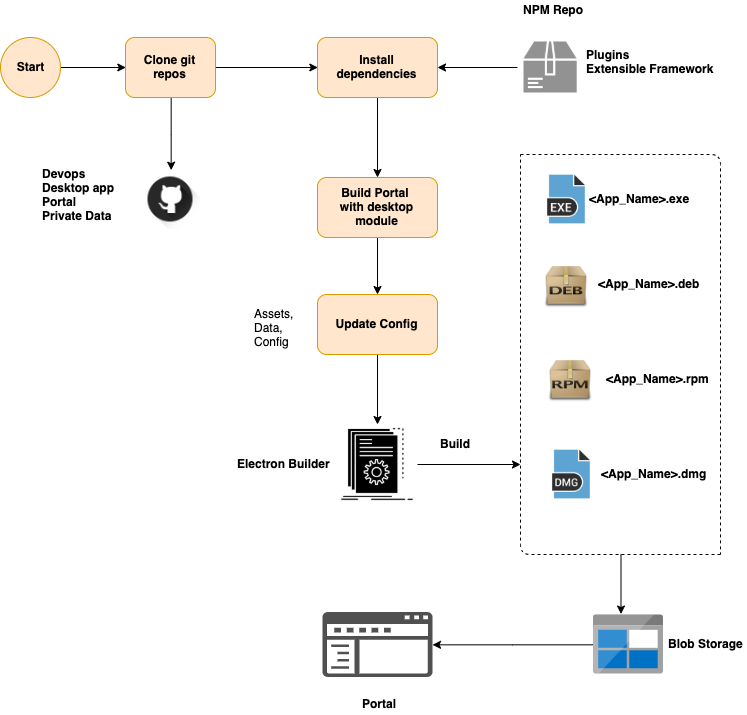

The diagram above was exported from draw.io. Its source (the exported page's mxGraphModel, read from the mxfile embedded in the PNG):
<mxGraphModel dx="1048" dy="1797" grid="1" gridSize="10" guides="1" tooltips="1" connect="1" arrows="1" fold="1" page="1" pageScale="1" pageWidth="850" pageHeight="1100" math="0" shadow="0">
  <root>
    <mxCell id="0" />
    <mxCell id="1" parent="0" />
    <mxCell id="JbbKY6Dgxmg7kTvlshVA-112" value="" style="edgeStyle=orthogonalEdgeStyle;rounded=0;orthogonalLoop=1;jettySize=auto;html=1;entryX=0;entryY=0.5;entryDx=0;entryDy=0;" edge="1" parent="1" source="JbbKY6Dgxmg7kTvlshVA-4" target="JbbKY6Dgxmg7kTvlshVA-12">
      <mxGeometry relative="1" as="geometry">
        <mxPoint x="180" y="3" as="targetPoint" />
      </mxGeometry>
    </mxCell>
    <mxCell id="JbbKY6Dgxmg7kTvlshVA-4" value="Start" style="ellipse;whiteSpace=wrap;html=1;aspect=fixed;fillColor=#ffe6cc;strokeColor=#d79b00;fontStyle=1" vertex="1" parent="1">
      <mxGeometry x="40" y="-27" width="60" height="60" as="geometry" />
    </mxCell>
    <mxCell id="JbbKY6Dgxmg7kTvlshVA-9" value="" style="shape=image;html=1;verticalAlign=top;verticalLabelPosition=bottom;labelBackgroundColor=#ffffff;imageAspect=0;aspect=fixed;image=https://cdn1.iconfinder.com/data/icons/iconza-circle-social/64/697061-github-128.png" vertex="1" parent="1">
      <mxGeometry x="180" y="105" width="60" height="60" as="geometry" />
    </mxCell>
    <mxCell id="JbbKY6Dgxmg7kTvlshVA-10" value="Devops&lt;br&gt;Desktop app&lt;br&gt;Portal&lt;br&gt;Private Data&amp;nbsp;" style="text;html=1;resizable=0;points=[];autosize=1;align=left;verticalAlign=top;spacingTop=-4;fontStyle=1" vertex="1" parent="1">
      <mxGeometry x="80" y="100" width="80" height="60" as="geometry" />
    </mxCell>
    <mxCell id="JbbKY6Dgxmg7kTvlshVA-139" style="edgeStyle=orthogonalEdgeStyle;rounded=0;orthogonalLoop=1;jettySize=auto;html=1;entryX=0.5;entryY=0;entryDx=0;entryDy=0;" edge="1" parent="1" source="JbbKY6Dgxmg7kTvlshVA-12" target="JbbKY6Dgxmg7kTvlshVA-9">
      <mxGeometry relative="1" as="geometry" />
    </mxCell>
    <mxCell id="JbbKY6Dgxmg7kTvlshVA-140" style="edgeStyle=orthogonalEdgeStyle;rounded=0;orthogonalLoop=1;jettySize=auto;html=1;entryX=0;entryY=0.5;entryDx=0;entryDy=0;" edge="1" parent="1" source="JbbKY6Dgxmg7kTvlshVA-12" target="JbbKY6Dgxmg7kTvlshVA-15">
      <mxGeometry relative="1" as="geometry" />
    </mxCell>
    <mxCell id="JbbKY6Dgxmg7kTvlshVA-12" value="Clone git repos" style="rounded=1;whiteSpace=wrap;html=1;fillColor=#ffe6cc;strokeColor=#d79b00;fontStyle=1" vertex="1" parent="1">
      <mxGeometry x="165" y="-27" width="90" height="60" as="geometry" />
    </mxCell>
    <mxCell id="JbbKY6Dgxmg7kTvlshVA-116" value="" style="edgeStyle=orthogonalEdgeStyle;rounded=0;orthogonalLoop=1;jettySize=auto;html=1;" edge="1" parent="1" target="JbbKY6Dgxmg7kTvlshVA-15">
      <mxGeometry relative="1" as="geometry">
        <mxPoint x="557" y="3" as="sourcePoint" />
      </mxGeometry>
    </mxCell>
    <mxCell id="JbbKY6Dgxmg7kTvlshVA-119" value="" style="edgeStyle=orthogonalEdgeStyle;rounded=0;orthogonalLoop=1;jettySize=auto;html=1;" edge="1" parent="1" source="JbbKY6Dgxmg7kTvlshVA-15" target="JbbKY6Dgxmg7kTvlshVA-118">
      <mxGeometry relative="1" as="geometry" />
    </mxCell>
    <mxCell id="JbbKY6Dgxmg7kTvlshVA-15" value="Install dependencies" style="rounded=1;whiteSpace=wrap;html=1;fillColor=#ffe6cc;strokeColor=#d79b00;fontStyle=1" vertex="1" parent="1">
      <mxGeometry x="357" y="-27" width="120" height="60" as="geometry" />
    </mxCell>
    <mxCell id="JbbKY6Dgxmg7kTvlshVA-120" value="" style="edgeStyle=orthogonalEdgeStyle;rounded=0;orthogonalLoop=1;jettySize=auto;html=1;" edge="1" parent="1" source="JbbKY6Dgxmg7kTvlshVA-118" target="JbbKY6Dgxmg7kTvlshVA-32">
      <mxGeometry relative="1" as="geometry" />
    </mxCell>
    <mxCell id="JbbKY6Dgxmg7kTvlshVA-118" value="Build Portal&amp;nbsp;&lt;br&gt;with desktop module" style="rounded=1;whiteSpace=wrap;html=1;fillColor=#ffe6cc;strokeColor=#d79b00;fontStyle=1" vertex="1" parent="1">
      <mxGeometry x="357" y="113" width="120" height="60" as="geometry" />
    </mxCell>
    <mxCell id="JbbKY6Dgxmg7kTvlshVA-121" value="" style="edgeStyle=orthogonalEdgeStyle;rounded=0;orthogonalLoop=1;jettySize=auto;html=1;" edge="1" parent="1" source="JbbKY6Dgxmg7kTvlshVA-32" target="JbbKY6Dgxmg7kTvlshVA-36">
      <mxGeometry relative="1" as="geometry" />
    </mxCell>
    <mxCell id="JbbKY6Dgxmg7kTvlshVA-32" value="&lt;span style=&quot;white-space: normal&quot;&gt;Update Config&lt;/span&gt;" style="rounded=1;whiteSpace=wrap;html=1;fontStyle=1;fillColor=#ffe6cc;strokeColor=#d79b00;" vertex="1" parent="1">
      <mxGeometry x="357" y="230" width="120" height="60" as="geometry" />
    </mxCell>
    <mxCell id="JbbKY6Dgxmg7kTvlshVA-123" value="" style="edgeStyle=orthogonalEdgeStyle;rounded=0;orthogonalLoop=1;jettySize=auto;html=1;" edge="1" parent="1" source="JbbKY6Dgxmg7kTvlshVA-36">
      <mxGeometry relative="1" as="geometry">
        <mxPoint x="560" y="400" as="targetPoint" />
      </mxGeometry>
    </mxCell>
    <mxCell id="JbbKY6Dgxmg7kTvlshVA-36" value="" style="shape=image;html=1;verticalAlign=top;verticalLabelPosition=bottom;labelBackgroundColor=#ffffff;imageAspect=0;aspect=fixed;image=https://cdn2.iconfinder.com/data/icons/analytic-investment-and-balanced-scorecard/512/547_App_build_developer_program_script_game_design_development-128.png" vertex="1" parent="1">
      <mxGeometry x="377" y="360" width="80" height="80" as="geometry" />
    </mxCell>
    <mxCell id="JbbKY6Dgxmg7kTvlshVA-37" value="Electron Builder" style="text;html=1;resizable=0;points=[];autosize=1;align=left;verticalAlign=top;spacingTop=-4;fontStyle=1" vertex="1" parent="1">
      <mxGeometry x="275" y="390" width="100" height="20" as="geometry" />
    </mxCell>
    <mxCell id="JbbKY6Dgxmg7kTvlshVA-57" value="" style="shape=image;html=1;verticalAlign=top;verticalLabelPosition=bottom;labelBackgroundColor=#ffffff;imageAspect=0;aspect=fixed;image=https://cdn2.iconfinder.com/data/icons/oxygen/128x128/mimetypes/application-x-deb.png" vertex="1" parent="1">
      <mxGeometry x="581" y="196" width="50" height="50" as="geometry" />
    </mxCell>
    <mxCell id="JbbKY6Dgxmg7kTvlshVA-59" value="&amp;lt;App_Name&amp;gt;.deb" style="text;html=1;resizable=0;points=[];autosize=1;align=left;verticalAlign=top;spacingTop=-4;fontStyle=1" vertex="1" parent="1">
      <mxGeometry x="636" y="210" width="110" height="20" as="geometry" />
    </mxCell>
    <mxCell id="JbbKY6Dgxmg7kTvlshVA-61" value="" style="shape=image;html=1;verticalAlign=top;verticalLabelPosition=bottom;labelBackgroundColor=#ffffff;imageAspect=0;aspect=fixed;image=https://cdn2.iconfinder.com/data/icons/oxygen/128x128/mimetypes/application-x-rpm.png" vertex="1" parent="1">
      <mxGeometry x="585" y="290" width="50" height="50" as="geometry" />
    </mxCell>
    <mxCell id="JbbKY6Dgxmg7kTvlshVA-62" value="&amp;lt;App_Name&amp;gt;.rpm" style="text;html=1;resizable=0;points=[];autosize=1;align=left;verticalAlign=top;spacingTop=-4;fontStyle=1" vertex="1" parent="1">
      <mxGeometry x="644" y="305" width="110" height="20" as="geometry" />
    </mxCell>
    <mxCell id="JbbKY6Dgxmg7kTvlshVA-63" value="" style="shape=image;html=1;verticalAlign=top;verticalLabelPosition=bottom;labelBackgroundColor=#ffffff;imageAspect=0;aspect=fixed;image=https://cdn4.iconfinder.com/data/icons/file-names-25/512/12-128.png" vertex="1" parent="1">
      <mxGeometry x="586" y="385" width="50" height="50" as="geometry" />
    </mxCell>
    <mxCell id="JbbKY6Dgxmg7kTvlshVA-64" value="&amp;lt;App_Name&amp;gt;.dmg" style="text;html=1;resizable=0;points=[];autosize=1;align=left;verticalAlign=top;spacingTop=-4;fontStyle=1" vertex="1" parent="1">
      <mxGeometry x="639" y="400" width="120" height="20" as="geometry" />
    </mxCell>
    <mxCell id="JbbKY6Dgxmg7kTvlshVA-83" value="" style="shape=image;html=1;verticalAlign=top;verticalLabelPosition=bottom;labelBackgroundColor=#ffffff;imageAspect=0;aspect=fixed;image=https://cdn1.iconfinder.com/data/icons/hawcons/32/698655-icon-139-package-128.png;imageBackground=none;" vertex="1" parent="1">
      <mxGeometry x="555" y="-31" width="68" height="68" as="geometry" />
    </mxCell>
    <mxCell id="JbbKY6Dgxmg7kTvlshVA-86" value="NPM Repo" style="text;html=1;resizable=0;points=[];autosize=1;align=left;verticalAlign=top;spacingTop=-4;fontStyle=1" vertex="1" parent="1">
      <mxGeometry x="561" y="-64" width="70" height="20" as="geometry" />
    </mxCell>
    <mxCell id="JbbKY6Dgxmg7kTvlshVA-132" value="" style="edgeStyle=orthogonalEdgeStyle;rounded=0;orthogonalLoop=1;jettySize=auto;html=1;entryX=1;entryY=0.5;entryDx=0;entryDy=0;entryPerimeter=0;" edge="1" parent="1" source="JbbKY6Dgxmg7kTvlshVA-88" target="JbbKY6Dgxmg7kTvlshVA-101">
      <mxGeometry relative="1" as="geometry">
        <mxPoint x="553" y="580" as="targetPoint" />
      </mxGeometry>
    </mxCell>
    <mxCell id="JbbKY6Dgxmg7kTvlshVA-88" value="" style="aspect=fixed;html=1;points=[];align=center;image;fontSize=12;image=img/lib/mscae/BlobBlock.svg;" vertex="1" parent="1">
      <mxGeometry x="633" y="550.5" width="70" height="59" as="geometry" />
    </mxCell>
    <mxCell id="JbbKY6Dgxmg7kTvlshVA-90" value="Blob Storage" style="text;html=1;resizable=0;points=[];autosize=1;align=left;verticalAlign=top;spacingTop=-4;fontStyle=1" vertex="1" parent="1">
      <mxGeometry x="706" y="570" width="80" height="20" as="geometry" />
    </mxCell>
    <mxCell id="JbbKY6Dgxmg7kTvlshVA-103" value="&lt;b&gt;Portal&lt;/b&gt;" style="text;html=1;resizable=0;points=[];autosize=1;align=left;verticalAlign=top;spacingTop=-4;" vertex="1" parent="1">
      <mxGeometry x="400" y="630" width="50" height="20" as="geometry" />
    </mxCell>
    <mxCell id="JbbKY6Dgxmg7kTvlshVA-101" value="" style="pointerEvents=1;shadow=0;dashed=0;html=1;strokeColor=none;labelPosition=center;verticalLabelPosition=bottom;verticalAlign=top;align=center;fillColor=#505050;shape=mxgraph.mscae.intune.company_portal" vertex="1" parent="1">
      <mxGeometry x="362" y="547.5" width="110" height="65" as="geometry" />
    </mxCell>
    <mxCell id="JbbKY6Dgxmg7kTvlshVA-117" value="Plugins&lt;br&gt;Extensible Framework" style="text;html=1;resizable=0;points=[];autosize=1;align=left;verticalAlign=top;spacingTop=-4;fontStyle=1" vertex="1" parent="1">
      <mxGeometry x="624" y="-19" width="130" height="30" as="geometry" />
    </mxCell>
    <mxCell id="JbbKY6Dgxmg7kTvlshVA-124" value="&lt;b&gt;Build&lt;/b&gt;&lt;br&gt;" style="text;html=1;resizable=0;points=[];autosize=1;align=left;verticalAlign=top;spacingTop=-4;" vertex="1" parent="1">
      <mxGeometry x="478" y="370" width="50" height="20" as="geometry" />
    </mxCell>
    <mxCell id="JbbKY6Dgxmg7kTvlshVA-125" value="&amp;lt;App_Name&amp;gt;.exe" style="text;html=1;resizable=0;points=[];autosize=1;align=left;verticalAlign=top;spacingTop=-4;fontStyle=1" vertex="1" parent="1">
      <mxGeometry x="627" y="125" width="110" height="20" as="geometry" />
    </mxCell>
    <mxCell id="JbbKY6Dgxmg7kTvlshVA-126" value="" style="shape=image;html=1;verticalAlign=top;verticalLabelPosition=bottom;labelBackgroundColor=#ffffff;imageAspect=0;aspect=fixed;image=https://cdn4.iconfinder.com/data/icons/file-names-25/512/37-128.png" vertex="1" parent="1">
      <mxGeometry x="581" y="110" width="50" height="50" as="geometry" />
    </mxCell>
    <mxCell id="JbbKY6Dgxmg7kTvlshVA-127" value="" style="endArrow=none;dashed=1;html=1;" edge="1" parent="1">
      <mxGeometry width="50" height="50" relative="1" as="geometry">
        <mxPoint x="760" y="490" as="sourcePoint" />
        <mxPoint x="560" y="90" as="targetPoint" />
        <Array as="points">
          <mxPoint x="560" y="490" />
        </Array>
      </mxGeometry>
    </mxCell>
    <mxCell id="JbbKY6Dgxmg7kTvlshVA-128" value="" style="endArrow=none;dashed=1;html=1;" edge="1" parent="1">
      <mxGeometry width="50" height="50" relative="1" as="geometry">
        <mxPoint x="560" y="90" as="sourcePoint" />
        <mxPoint x="760" y="490" as="targetPoint" />
        <Array as="points">
          <mxPoint x="760" y="90" />
        </Array>
      </mxGeometry>
    </mxCell>
    <mxCell id="JbbKY6Dgxmg7kTvlshVA-129" value="" style="endArrow=classic;html=1;" edge="1" parent="1">
      <mxGeometry width="50" height="50" relative="1" as="geometry">
        <mxPoint x="660.5" y="489.5" as="sourcePoint" />
        <mxPoint x="660.5" y="549.5" as="targetPoint" />
        <Array as="points">
          <mxPoint x="660.5" y="539.5" />
        </Array>
      </mxGeometry>
    </mxCell>
    <mxCell id="JbbKY6Dgxmg7kTvlshVA-130" value="Assets,&lt;br&gt;Data,&lt;br&gt;Config" style="text;html=1;resizable=0;points=[];autosize=1;align=left;verticalAlign=top;spacingTop=-4;" vertex="1" parent="1">
      <mxGeometry x="292" y="240" width="50" height="40" as="geometry" />
    </mxCell>
  </root>
</mxGraphModel>